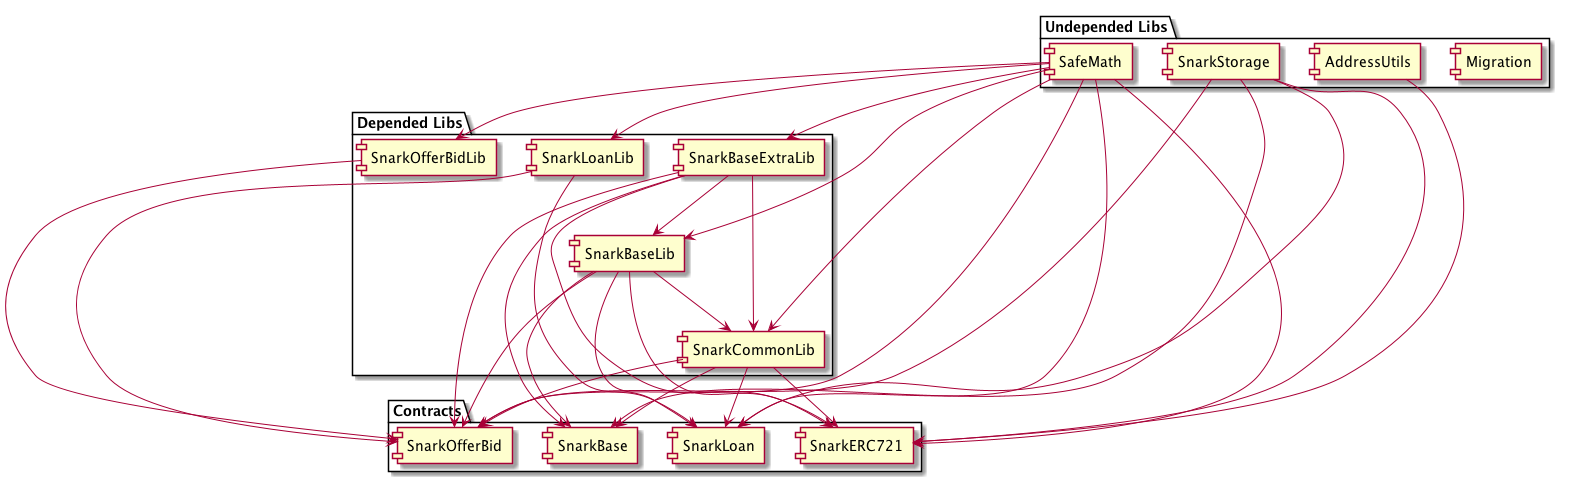

The diagram above was rendered by PlantUML. Its source (embedded in the PNG):
@startuml Deploy Scheme

package "Undepended Libs" {
  [Migration]
  [SnarkStorage]
  [AddressUtils]
  [SafeMath]
}

package "Depended Libs" {
  [SnarkBaseExtraLib]
  [SnarkBaseLib]
  [SnarkCommonLib]
  [SnarkOfferBidLib]
  [SnarkLoanLib]
}

package "Contracts" {
  [SnarkBase]
  [SnarkOfferBid]
  [SnarkLoan]
  [SnarkERC721]
}

[SafeMath] --> [SnarkBaseExtraLib]
[SafeMath] --> [SnarkBaseLib]
[SnarkBaseExtraLib] --> [SnarkBaseLib]
[SafeMath] --> [SnarkCommonLib]
[SnarkBaseLib] --> [SnarkCommonLib]
[SnarkBaseExtraLib] --> [SnarkCommonLib]
[SafeMath] --> [SnarkOfferBidLib]
[SafeMath] --> [SnarkLoanLib]

[SnarkStorage] --> [SnarkBase]
[SnarkCommonLib] --> [SnarkBase]
[SnarkBaseLib] --> [SnarkBase]
[SnarkBaseExtraLib] --> [SnarkBase]

[SnarkStorage] --> [SnarkOfferBid]
[SafeMath] --> [SnarkOfferBid]
[SnarkCommonLib] --> [SnarkOfferBid]
[SnarkBaseLib] --> [SnarkOfferBid]
[SnarkBaseExtraLib] --> [SnarkOfferBid]
[SnarkOfferBidLib] --> [SnarkOfferBid]
[SnarkLoanLib] --> [SnarkOfferBid]

[SnarkStorage] --> [SnarkLoan]
[SafeMath] --> [SnarkLoan]
[SnarkCommonLib] --> [SnarkLoan]
[SnarkBaseLib] --> [SnarkLoan]
[SnarkLoanLib] --> [SnarkLoan]

[SnarkStorage] --> [SnarkERC721]
[SafeMath] --> [SnarkERC721]
[AddressUtils] --> [SnarkERC721]
[SnarkCommonLib] --> [SnarkERC721]
[SnarkBaseLib] --> [SnarkERC721]
[SnarkBaseExtraLib] --> [SnarkERC721]


@enduml